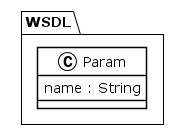

The diagram above was rendered by PlantUML. Its source (embedded in the PNG):
@startuml
!theme plain
package WSDL {
class Param {
	 name : String
}
}
@enduml